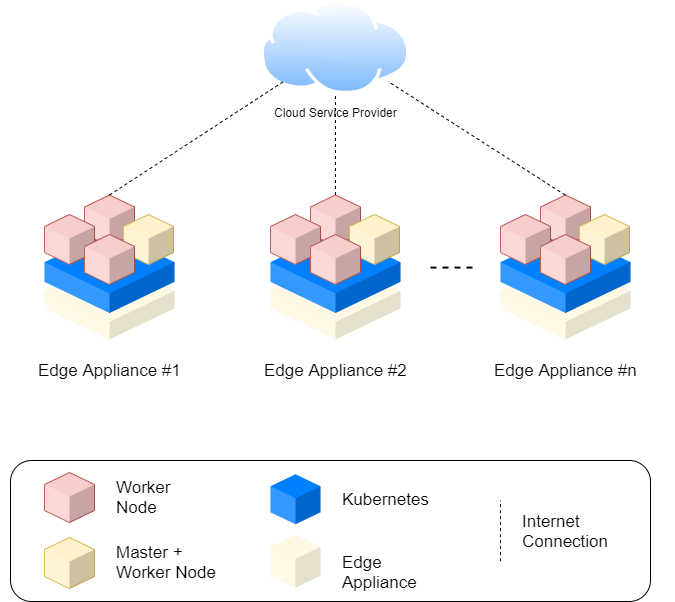

The diagram above was exported from draw.io. Its source (the exported page's mxGraphModel, read from the mxfile embedded in the PNG):
<mxGraphModel dx="1422" dy="794" grid="1" gridSize="10" guides="1" tooltips="1" connect="1" arrows="1" fold="1" page="1" pageScale="1" pageWidth="1100" pageHeight="850" background="#ffffff" math="0" shadow="0">
  <root>
    <mxCell id="0" />
    <mxCell id="1" parent="0" />
    <mxCell id="mqfqBVnQQ53MHzPIsk08-36" value="" style="rounded=1;whiteSpace=wrap;html=1;fillColor=none;" parent="1" vertex="1">
      <mxGeometry x="420" y="470" width="640" height="141" as="geometry" />
    </mxCell>
    <mxCell id="mqfqBVnQQ53MHzPIsk08-22" value="" style="verticalLabelPosition=bottom;verticalAlign=top;html=1;shape=mxgraph.infographic.shadedCube;isoAngle=15;fillColor=#FFF2CC;strokeColor=none;fontFamily=Helvetica;fontSize=20;fontColor=#000000;align=center;strokeWidth=2;gradientColor=none;opacity=50;" parent="1" vertex="1">
      <mxGeometry x="454" y="269" width="130" height="80" as="geometry" />
    </mxCell>
    <mxCell id="mqfqBVnQQ53MHzPIsk08-24" value="" style="verticalLabelPosition=bottom;verticalAlign=top;html=1;shape=mxgraph.infographic.shadedCube;isoAngle=15;fillColor=#007FFF;strokeColor=none;fontFamily=Helvetica;fontSize=20;fontColor=#000000;align=center;strokeWidth=2;" parent="1" vertex="1">
      <mxGeometry x="454" y="240.5" width="130" height="82" as="geometry" />
    </mxCell>
    <mxCell id="I0gffvmKCnh93_i6FgQS-23" value="" style="verticalLabelPosition=bottom;verticalAlign=top;html=1;shape=mxgraph.infographic.shadedCube;isoAngle=15;fillColor=#FFF2CC;strokeColor=none;fontFamily=Helvetica;fontSize=20;fontColor=#000000;align=center;strokeWidth=2;gradientColor=none;opacity=50;" parent="1" vertex="1">
      <mxGeometry x="680" y="544.25" width="50" height="53" as="geometry" />
    </mxCell>
    <mxCell id="I0gffvmKCnh93_i6FgQS-15" value="" style="verticalLabelPosition=bottom;verticalAlign=top;html=1;shape=mxgraph.infographic.shadedCube;isoAngle=15;fillColor=#007FFF;strokeColor=none;fontFamily=Helvetica;fontSize=20;fontColor=#000000;align=center;strokeWidth=2;" parent="1" vertex="1">
      <mxGeometry x="680" y="483.75" width="50" height="50" as="geometry" />
    </mxCell>
    <mxCell id="I0gffvmKCnh93_i6FgQS-9" value="&lt;span style=&quot;font-size: 17px&quot;&gt;Worker Node&lt;br&gt;&lt;/span&gt;" style="text;html=1;strokeColor=none;fillColor=none;align=left;verticalAlign=middle;whiteSpace=wrap;rounded=0;" parent="1" vertex="1">
      <mxGeometry x="524" y="497" width="75" height="20" as="geometry" />
    </mxCell>
    <mxCell id="I0gffvmKCnh93_i6FgQS-20" value="&lt;span style=&quot;font-size: 17px&quot;&gt;Kubernetes&lt;br&gt;&lt;/span&gt;" style="text;html=1;strokeColor=none;fillColor=none;align=left;verticalAlign=middle;whiteSpace=wrap;rounded=0;" parent="1" vertex="1">
      <mxGeometry x="750" y="499.25" width="90" height="20" as="geometry" />
    </mxCell>
    <mxCell id="I0gffvmKCnh93_i6FgQS-24" value="&lt;span style=&quot;font-size: 17px&quot;&gt;Edge Appliance&lt;/span&gt;" style="text;html=1;strokeColor=none;fillColor=none;align=left;verticalAlign=middle;whiteSpace=wrap;rounded=0;" parent="1" vertex="1">
      <mxGeometry x="750" y="561.75" width="130" height="20" as="geometry" />
    </mxCell>
    <mxCell id="mqfqBVnQQ53MHzPIsk08-1" value="" style="verticalLabelPosition=bottom;verticalAlign=top;html=1;shape=mxgraph.infographic.shadedCube;isoAngle=15;fillColor=#f8cecc;strokeColor=#b85450;" parent="1" vertex="1">
      <mxGeometry x="454" y="482" width="50" height="50" as="geometry" />
    </mxCell>
    <mxCell id="mqfqBVnQQ53MHzPIsk08-2" value="&lt;span style=&quot;font-size: 17px&quot;&gt;Master + Worker Node&lt;br&gt;&lt;/span&gt;" style="text;html=1;strokeColor=none;fillColor=none;align=left;verticalAlign=middle;whiteSpace=wrap;rounded=0;" parent="1" vertex="1">
      <mxGeometry x="524" y="562" width="117" height="20" as="geometry" />
    </mxCell>
    <mxCell id="mqfqBVnQQ53MHzPIsk08-3" value="" style="verticalLabelPosition=bottom;verticalAlign=top;html=1;shape=mxgraph.infographic.shadedCube;isoAngle=15;fillColor=#fff2cc;strokeColor=#d6b656;" parent="1" vertex="1">
      <mxGeometry x="454" y="547" width="50" height="51" as="geometry" />
    </mxCell>
    <mxCell id="mqfqBVnQQ53MHzPIsk08-13" value="" style="verticalLabelPosition=bottom;verticalAlign=top;html=1;shape=mxgraph.infographic.shadedCube;isoAngle=15;fillColor=#f8cecc;strokeColor=#b85450;" parent="1" vertex="1">
      <mxGeometry x="494" y="204.5" width="50" height="51" as="geometry" />
    </mxCell>
    <mxCell id="mqfqBVnQQ53MHzPIsk08-14" value="" style="verticalLabelPosition=bottom;verticalAlign=top;html=1;shape=mxgraph.infographic.shadedCube;isoAngle=15;fillColor=#fff2cc;strokeColor=#d6b656;" parent="1" vertex="1">
      <mxGeometry x="533" y="224" width="50" height="50" as="geometry" />
    </mxCell>
    <mxCell id="mqfqBVnQQ53MHzPIsk08-15" value="" style="verticalLabelPosition=bottom;verticalAlign=top;html=1;shape=mxgraph.infographic.shadedCube;isoAngle=15;fillColor=#f8cecc;strokeColor=#b85450;" parent="1" vertex="1">
      <mxGeometry x="454" y="224" width="50" height="50" as="geometry" />
    </mxCell>
    <mxCell id="mqfqBVnQQ53MHzPIsk08-16" value="" style="verticalLabelPosition=bottom;verticalAlign=top;html=1;shape=mxgraph.infographic.shadedCube;isoAngle=15;fillColor=#f8cecc;strokeColor=#b85450;" parent="1" vertex="1">
      <mxGeometry x="494" y="244" width="50" height="50" as="geometry" />
    </mxCell>
    <mxCell id="mqfqBVnQQ53MHzPIsk08-35" value="&lt;span style=&quot;font-size: 17px&quot;&gt;Edge&amp;nbsp;&lt;/span&gt;&lt;span style=&quot;font-size: 17px&quot;&gt;Appliance&amp;nbsp;&lt;/span&gt;&lt;span style=&quot;font-size: 17px&quot;&gt;#1&lt;br&gt;&lt;/span&gt;" style="text;html=1;strokeColor=none;fillColor=none;align=center;verticalAlign=middle;whiteSpace=wrap;rounded=0;" parent="1" vertex="1">
      <mxGeometry x="410" y="370" width="218" height="20" as="geometry" />
    </mxCell>
    <mxCell id="tINLPqPnGMOZhX8oB2xR-3" value="" style="verticalLabelPosition=bottom;verticalAlign=top;html=1;shape=mxgraph.infographic.shadedCube;isoAngle=15;fillColor=#FFF2CC;strokeColor=none;fontFamily=Helvetica;fontSize=20;fontColor=#000000;align=center;strokeWidth=2;gradientColor=none;opacity=50;" parent="1" vertex="1">
      <mxGeometry x="680" y="269" width="130" height="80" as="geometry" />
    </mxCell>
    <mxCell id="tINLPqPnGMOZhX8oB2xR-4" value="" style="verticalLabelPosition=bottom;verticalAlign=top;html=1;shape=mxgraph.infographic.shadedCube;isoAngle=15;fillColor=#007FFF;strokeColor=none;fontFamily=Helvetica;fontSize=20;fontColor=#000000;align=center;strokeWidth=2;" parent="1" vertex="1">
      <mxGeometry x="680" y="240.5" width="130" height="82" as="geometry" />
    </mxCell>
    <mxCell id="tINLPqPnGMOZhX8oB2xR-5" value="" style="verticalLabelPosition=bottom;verticalAlign=top;html=1;shape=mxgraph.infographic.shadedCube;isoAngle=15;fillColor=#f8cecc;strokeColor=#b85450;" parent="1" vertex="1">
      <mxGeometry x="720" y="204.5" width="50" height="51" as="geometry" />
    </mxCell>
    <mxCell id="tINLPqPnGMOZhX8oB2xR-6" value="" style="verticalLabelPosition=bottom;verticalAlign=top;html=1;shape=mxgraph.infographic.shadedCube;isoAngle=15;fillColor=#fff2cc;strokeColor=#d6b656;" parent="1" vertex="1">
      <mxGeometry x="759" y="224" width="50" height="50" as="geometry" />
    </mxCell>
    <mxCell id="tINLPqPnGMOZhX8oB2xR-7" value="" style="verticalLabelPosition=bottom;verticalAlign=top;html=1;shape=mxgraph.infographic.shadedCube;isoAngle=15;fillColor=#f8cecc;strokeColor=#b85450;" parent="1" vertex="1">
      <mxGeometry x="680" y="224" width="50" height="50" as="geometry" />
    </mxCell>
    <mxCell id="tINLPqPnGMOZhX8oB2xR-8" value="" style="verticalLabelPosition=bottom;verticalAlign=top;html=1;shape=mxgraph.infographic.shadedCube;isoAngle=15;fillColor=#f8cecc;strokeColor=#b85450;" parent="1" vertex="1">
      <mxGeometry x="720" y="244" width="50" height="50" as="geometry" />
    </mxCell>
    <mxCell id="tINLPqPnGMOZhX8oB2xR-9" value="" style="verticalLabelPosition=bottom;verticalAlign=top;html=1;shape=mxgraph.infographic.shadedCube;isoAngle=15;fillColor=#FFF2CC;strokeColor=none;fontFamily=Helvetica;fontSize=20;fontColor=#000000;align=center;strokeWidth=2;gradientColor=none;opacity=50;" parent="1" vertex="1">
      <mxGeometry x="910" y="269" width="130" height="80" as="geometry" />
    </mxCell>
    <mxCell id="tINLPqPnGMOZhX8oB2xR-10" value="" style="verticalLabelPosition=bottom;verticalAlign=top;html=1;shape=mxgraph.infographic.shadedCube;isoAngle=15;fillColor=#007FFF;strokeColor=none;fontFamily=Helvetica;fontSize=20;fontColor=#000000;align=center;strokeWidth=2;" parent="1" vertex="1">
      <mxGeometry x="910" y="240.5" width="130" height="82" as="geometry" />
    </mxCell>
    <mxCell id="tINLPqPnGMOZhX8oB2xR-11" value="" style="verticalLabelPosition=bottom;verticalAlign=top;html=1;shape=mxgraph.infographic.shadedCube;isoAngle=15;fillColor=#f8cecc;strokeColor=#b85450;" parent="1" vertex="1">
      <mxGeometry x="950" y="204.5" width="50" height="51" as="geometry" />
    </mxCell>
    <mxCell id="tINLPqPnGMOZhX8oB2xR-12" value="" style="verticalLabelPosition=bottom;verticalAlign=top;html=1;shape=mxgraph.infographic.shadedCube;isoAngle=15;fillColor=#fff2cc;strokeColor=#d6b656;" parent="1" vertex="1">
      <mxGeometry x="989" y="224" width="50" height="50" as="geometry" />
    </mxCell>
    <mxCell id="tINLPqPnGMOZhX8oB2xR-13" value="" style="verticalLabelPosition=bottom;verticalAlign=top;html=1;shape=mxgraph.infographic.shadedCube;isoAngle=15;fillColor=#f8cecc;strokeColor=#b85450;" parent="1" vertex="1">
      <mxGeometry x="910" y="224" width="50" height="50" as="geometry" />
    </mxCell>
    <mxCell id="tINLPqPnGMOZhX8oB2xR-14" value="" style="verticalLabelPosition=bottom;verticalAlign=top;html=1;shape=mxgraph.infographic.shadedCube;isoAngle=15;fillColor=#f8cecc;strokeColor=#b85450;" parent="1" vertex="1">
      <mxGeometry x="950" y="244" width="50" height="50" as="geometry" />
    </mxCell>
    <mxCell id="tINLPqPnGMOZhX8oB2xR-15" value="&lt;span style=&quot;font-size: 17px&quot;&gt;Edge&amp;nbsp;&lt;/span&gt;&lt;span style=&quot;font-size: 17px&quot;&gt;Appliance&amp;nbsp;&lt;/span&gt;&lt;span style=&quot;font-size: 17px&quot;&gt;#2&lt;br&gt;&lt;/span&gt;" style="text;html=1;strokeColor=none;fillColor=none;align=center;verticalAlign=middle;whiteSpace=wrap;rounded=0;" parent="1" vertex="1">
      <mxGeometry x="636" y="370" width="218" height="20" as="geometry" />
    </mxCell>
    <mxCell id="tINLPqPnGMOZhX8oB2xR-16" value="&lt;span style=&quot;font-size: 17px&quot;&gt;Edge&amp;nbsp;&lt;/span&gt;&lt;span style=&quot;font-size: 17px&quot;&gt;Appliance&amp;nbsp;&lt;/span&gt;&lt;span style=&quot;font-size: 17px&quot;&gt;#n&lt;br&gt;&lt;/span&gt;" style="text;html=1;strokeColor=none;fillColor=none;align=center;verticalAlign=middle;whiteSpace=wrap;rounded=0;" parent="1" vertex="1">
      <mxGeometry x="866" y="370" width="218" height="20" as="geometry" />
    </mxCell>
    <mxCell id="tINLPqPnGMOZhX8oB2xR-17" value="" style="endArrow=none;dashed=1;html=1;strokeWidth=2;" parent="1" edge="1">
      <mxGeometry width="50" height="50" relative="1" as="geometry">
        <mxPoint x="840" y="277.08" as="sourcePoint" />
        <mxPoint x="885" y="277.08" as="targetPoint" />
        <Array as="points" />
      </mxGeometry>
    </mxCell>
    <mxCell id="tINLPqPnGMOZhX8oB2xR-18" value="Cloud Service Provider" style="aspect=fixed;perimeter=ellipsePerimeter;html=1;align=center;shadow=0;dashed=0;spacingTop=3;image;image=img/lib/active_directory/internet_cloud.svg;" parent="1" vertex="1">
      <mxGeometry x="670" y="10" width="150" height="94.5" as="geometry" />
    </mxCell>
    <mxCell id="tINLPqPnGMOZhX8oB2xR-19" value="" style="endArrow=none;dashed=1;html=1;exitX=0.5;exitY=0;exitDx=0;exitDy=0;exitPerimeter=0;" parent="1" source="mqfqBVnQQ53MHzPIsk08-13" target="tINLPqPnGMOZhX8oB2xR-18" edge="1">
      <mxGeometry width="50" height="50" relative="1" as="geometry">
        <mxPoint x="470" y="200" as="sourcePoint" />
        <mxPoint x="520" y="150" as="targetPoint" />
      </mxGeometry>
    </mxCell>
    <mxCell id="tINLPqPnGMOZhX8oB2xR-20" value="" style="endArrow=none;dashed=1;html=1;exitX=0.5;exitY=0;exitDx=0;exitDy=0;exitPerimeter=0;" parent="1" source="tINLPqPnGMOZhX8oB2xR-5" target="tINLPqPnGMOZhX8oB2xR-18" edge="1">
      <mxGeometry width="50" height="50" relative="1" as="geometry">
        <mxPoint x="730" y="200" as="sourcePoint" />
        <mxPoint x="924.3867097464763" y="88.53189020529248" as="targetPoint" />
      </mxGeometry>
    </mxCell>
    <mxCell id="tINLPqPnGMOZhX8oB2xR-21" value="" style="endArrow=none;dashed=1;html=1;exitX=0.5;exitY=0;exitDx=0;exitDy=0;exitPerimeter=0;" parent="1" target="tINLPqPnGMOZhX8oB2xR-18" edge="1">
      <mxGeometry width="50" height="50" relative="1" as="geometry">
        <mxPoint x="974.58" y="204.5" as="sourcePoint" />
        <mxPoint x="974.58" y="101.50000000000011" as="targetPoint" />
      </mxGeometry>
    </mxCell>
    <mxCell id="tINLPqPnGMOZhX8oB2xR-23" value="" style="endArrow=none;dashed=1;html=1;" parent="1" edge="1">
      <mxGeometry width="50" height="50" relative="1" as="geometry">
        <mxPoint x="910" y="570.63" as="sourcePoint" />
        <mxPoint x="910" y="510.38" as="targetPoint" />
      </mxGeometry>
    </mxCell>
    <mxCell id="tINLPqPnGMOZhX8oB2xR-24" value="&lt;span style=&quot;font-size: 17px&quot;&gt;Internet Connection&lt;br&gt;&lt;/span&gt;" style="text;html=1;strokeColor=none;fillColor=none;align=left;verticalAlign=middle;whiteSpace=wrap;rounded=0;" parent="1" vertex="1">
      <mxGeometry x="930" y="530.5" width="90" height="20" as="geometry" />
    </mxCell>
  </root>
</mxGraphModel>